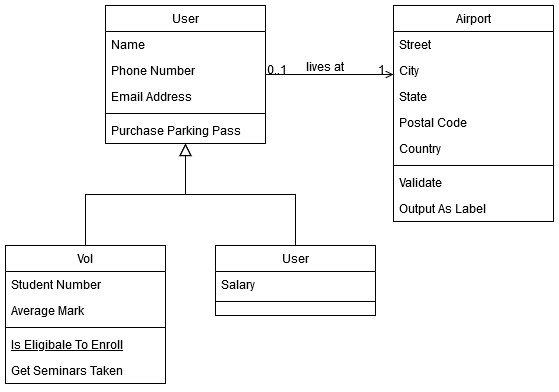

The diagram above was exported from draw.io. Its source (the exported page's mxGraphModel, read from the mxfile embedded in the PNG):
<mxGraphModel dx="1042" dy="657" grid="1" gridSize="10" guides="1" tooltips="1" connect="1" arrows="1" fold="1" page="1" pageScale="1" pageWidth="827" pageHeight="1169" math="0" shadow="0">
  <root>
    <mxCell id="WIyWlLk6GJQsqaUBKTNV-0" />
    <mxCell id="WIyWlLk6GJQsqaUBKTNV-1" parent="WIyWlLk6GJQsqaUBKTNV-0" />
    <mxCell id="zkfFHV4jXpPFQw0GAbJ--0" value="User" style="swimlane;fontStyle=0;align=center;verticalAlign=top;childLayout=stackLayout;horizontal=1;startSize=26;horizontalStack=0;resizeParent=1;resizeLast=0;collapsible=1;marginBottom=0;rounded=0;shadow=0;strokeWidth=1;" parent="WIyWlLk6GJQsqaUBKTNV-1" vertex="1">
      <mxGeometry x="220" y="120" width="160" height="138" as="geometry">
        <mxRectangle x="230" y="140" width="160" height="26" as="alternateBounds" />
      </mxGeometry>
    </mxCell>
    <mxCell id="zkfFHV4jXpPFQw0GAbJ--1" value="Name" style="text;align=left;verticalAlign=top;spacingLeft=4;spacingRight=4;overflow=hidden;rotatable=0;points=[[0,0.5],[1,0.5]];portConstraint=eastwest;" parent="zkfFHV4jXpPFQw0GAbJ--0" vertex="1">
      <mxGeometry y="26" width="160" height="26" as="geometry" />
    </mxCell>
    <mxCell id="zkfFHV4jXpPFQw0GAbJ--2" value="Phone Number" style="text;align=left;verticalAlign=top;spacingLeft=4;spacingRight=4;overflow=hidden;rotatable=0;points=[[0,0.5],[1,0.5]];portConstraint=eastwest;rounded=0;shadow=0;html=0;" parent="zkfFHV4jXpPFQw0GAbJ--0" vertex="1">
      <mxGeometry y="52" width="160" height="26" as="geometry" />
    </mxCell>
    <mxCell id="zkfFHV4jXpPFQw0GAbJ--3" value="Email Address" style="text;align=left;verticalAlign=top;spacingLeft=4;spacingRight=4;overflow=hidden;rotatable=0;points=[[0,0.5],[1,0.5]];portConstraint=eastwest;rounded=0;shadow=0;html=0;" parent="zkfFHV4jXpPFQw0GAbJ--0" vertex="1">
      <mxGeometry y="78" width="160" height="26" as="geometry" />
    </mxCell>
    <mxCell id="zkfFHV4jXpPFQw0GAbJ--4" value="" style="line;html=1;strokeWidth=1;align=left;verticalAlign=middle;spacingTop=-1;spacingLeft=3;spacingRight=3;rotatable=0;labelPosition=right;points=[];portConstraint=eastwest;" parent="zkfFHV4jXpPFQw0GAbJ--0" vertex="1">
      <mxGeometry y="104" width="160" height="8" as="geometry" />
    </mxCell>
    <mxCell id="zkfFHV4jXpPFQw0GAbJ--5" value="Purchase Parking Pass" style="text;align=left;verticalAlign=top;spacingLeft=4;spacingRight=4;overflow=hidden;rotatable=0;points=[[0,0.5],[1,0.5]];portConstraint=eastwest;" parent="zkfFHV4jXpPFQw0GAbJ--0" vertex="1">
      <mxGeometry y="112" width="160" height="26" as="geometry" />
    </mxCell>
    <mxCell id="zkfFHV4jXpPFQw0GAbJ--6" value="Vol" style="swimlane;fontStyle=0;align=center;verticalAlign=top;childLayout=stackLayout;horizontal=1;startSize=26;horizontalStack=0;resizeParent=1;resizeLast=0;collapsible=1;marginBottom=0;rounded=0;shadow=0;strokeWidth=1;" parent="WIyWlLk6GJQsqaUBKTNV-1" vertex="1">
      <mxGeometry x="120" y="360" width="160" height="138" as="geometry">
        <mxRectangle x="130" y="380" width="160" height="26" as="alternateBounds" />
      </mxGeometry>
    </mxCell>
    <mxCell id="zkfFHV4jXpPFQw0GAbJ--7" value="Student Number" style="text;align=left;verticalAlign=top;spacingLeft=4;spacingRight=4;overflow=hidden;rotatable=0;points=[[0,0.5],[1,0.5]];portConstraint=eastwest;" parent="zkfFHV4jXpPFQw0GAbJ--6" vertex="1">
      <mxGeometry y="26" width="160" height="26" as="geometry" />
    </mxCell>
    <mxCell id="zkfFHV4jXpPFQw0GAbJ--8" value="Average Mark" style="text;align=left;verticalAlign=top;spacingLeft=4;spacingRight=4;overflow=hidden;rotatable=0;points=[[0,0.5],[1,0.5]];portConstraint=eastwest;rounded=0;shadow=0;html=0;" parent="zkfFHV4jXpPFQw0GAbJ--6" vertex="1">
      <mxGeometry y="52" width="160" height="26" as="geometry" />
    </mxCell>
    <mxCell id="zkfFHV4jXpPFQw0GAbJ--9" value="" style="line;html=1;strokeWidth=1;align=left;verticalAlign=middle;spacingTop=-1;spacingLeft=3;spacingRight=3;rotatable=0;labelPosition=right;points=[];portConstraint=eastwest;" parent="zkfFHV4jXpPFQw0GAbJ--6" vertex="1">
      <mxGeometry y="78" width="160" height="8" as="geometry" />
    </mxCell>
    <mxCell id="zkfFHV4jXpPFQw0GAbJ--10" value="Is Eligibale To Enroll" style="text;align=left;verticalAlign=top;spacingLeft=4;spacingRight=4;overflow=hidden;rotatable=0;points=[[0,0.5],[1,0.5]];portConstraint=eastwest;fontStyle=4" parent="zkfFHV4jXpPFQw0GAbJ--6" vertex="1">
      <mxGeometry y="86" width="160" height="26" as="geometry" />
    </mxCell>
    <mxCell id="zkfFHV4jXpPFQw0GAbJ--11" value="Get Seminars Taken" style="text;align=left;verticalAlign=top;spacingLeft=4;spacingRight=4;overflow=hidden;rotatable=0;points=[[0,0.5],[1,0.5]];portConstraint=eastwest;" parent="zkfFHV4jXpPFQw0GAbJ--6" vertex="1">
      <mxGeometry y="112" width="160" height="26" as="geometry" />
    </mxCell>
    <mxCell id="zkfFHV4jXpPFQw0GAbJ--12" value="" style="endArrow=block;endSize=10;endFill=0;shadow=0;strokeWidth=1;rounded=0;edgeStyle=elbowEdgeStyle;elbow=vertical;" parent="WIyWlLk6GJQsqaUBKTNV-1" source="zkfFHV4jXpPFQw0GAbJ--6" target="zkfFHV4jXpPFQw0GAbJ--0" edge="1">
      <mxGeometry width="160" relative="1" as="geometry">
        <mxPoint x="200" y="203" as="sourcePoint" />
        <mxPoint x="200" y="203" as="targetPoint" />
      </mxGeometry>
    </mxCell>
    <mxCell id="zkfFHV4jXpPFQw0GAbJ--13" value="User" style="swimlane;fontStyle=0;align=center;verticalAlign=top;childLayout=stackLayout;horizontal=1;startSize=26;horizontalStack=0;resizeParent=1;resizeLast=0;collapsible=1;marginBottom=0;rounded=0;shadow=0;strokeWidth=1;" parent="WIyWlLk6GJQsqaUBKTNV-1" vertex="1">
      <mxGeometry x="330" y="360" width="160" height="70" as="geometry">
        <mxRectangle x="340" y="380" width="170" height="26" as="alternateBounds" />
      </mxGeometry>
    </mxCell>
    <mxCell id="zkfFHV4jXpPFQw0GAbJ--14" value="Salary" style="text;align=left;verticalAlign=top;spacingLeft=4;spacingRight=4;overflow=hidden;rotatable=0;points=[[0,0.5],[1,0.5]];portConstraint=eastwest;" parent="zkfFHV4jXpPFQw0GAbJ--13" vertex="1">
      <mxGeometry y="26" width="160" height="26" as="geometry" />
    </mxCell>
    <mxCell id="zkfFHV4jXpPFQw0GAbJ--15" value="" style="line;html=1;strokeWidth=1;align=left;verticalAlign=middle;spacingTop=-1;spacingLeft=3;spacingRight=3;rotatable=0;labelPosition=right;points=[];portConstraint=eastwest;" parent="zkfFHV4jXpPFQw0GAbJ--13" vertex="1">
      <mxGeometry y="52" width="160" height="8" as="geometry" />
    </mxCell>
    <mxCell id="zkfFHV4jXpPFQw0GAbJ--16" value="" style="endArrow=block;endSize=10;endFill=0;shadow=0;strokeWidth=1;rounded=0;edgeStyle=elbowEdgeStyle;elbow=vertical;" parent="WIyWlLk6GJQsqaUBKTNV-1" source="zkfFHV4jXpPFQw0GAbJ--13" target="zkfFHV4jXpPFQw0GAbJ--0" edge="1">
      <mxGeometry width="160" relative="1" as="geometry">
        <mxPoint x="210" y="373" as="sourcePoint" />
        <mxPoint x="310" y="271" as="targetPoint" />
      </mxGeometry>
    </mxCell>
    <mxCell id="zkfFHV4jXpPFQw0GAbJ--17" value="Airport" style="swimlane;fontStyle=0;align=center;verticalAlign=top;childLayout=stackLayout;horizontal=1;startSize=26;horizontalStack=0;resizeParent=1;resizeLast=0;collapsible=1;marginBottom=0;rounded=0;shadow=0;strokeWidth=1;" parent="WIyWlLk6GJQsqaUBKTNV-1" vertex="1">
      <mxGeometry x="508" y="120" width="160" height="216" as="geometry">
        <mxRectangle x="550" y="140" width="160" height="26" as="alternateBounds" />
      </mxGeometry>
    </mxCell>
    <mxCell id="zkfFHV4jXpPFQw0GAbJ--18" value="Street" style="text;align=left;verticalAlign=top;spacingLeft=4;spacingRight=4;overflow=hidden;rotatable=0;points=[[0,0.5],[1,0.5]];portConstraint=eastwest;" parent="zkfFHV4jXpPFQw0GAbJ--17" vertex="1">
      <mxGeometry y="26" width="160" height="26" as="geometry" />
    </mxCell>
    <mxCell id="zkfFHV4jXpPFQw0GAbJ--19" value="City" style="text;align=left;verticalAlign=top;spacingLeft=4;spacingRight=4;overflow=hidden;rotatable=0;points=[[0,0.5],[1,0.5]];portConstraint=eastwest;rounded=0;shadow=0;html=0;" parent="zkfFHV4jXpPFQw0GAbJ--17" vertex="1">
      <mxGeometry y="52" width="160" height="26" as="geometry" />
    </mxCell>
    <mxCell id="zkfFHV4jXpPFQw0GAbJ--20" value="State" style="text;align=left;verticalAlign=top;spacingLeft=4;spacingRight=4;overflow=hidden;rotatable=0;points=[[0,0.5],[1,0.5]];portConstraint=eastwest;rounded=0;shadow=0;html=0;" parent="zkfFHV4jXpPFQw0GAbJ--17" vertex="1">
      <mxGeometry y="78" width="160" height="26" as="geometry" />
    </mxCell>
    <mxCell id="zkfFHV4jXpPFQw0GAbJ--21" value="Postal Code" style="text;align=left;verticalAlign=top;spacingLeft=4;spacingRight=4;overflow=hidden;rotatable=0;points=[[0,0.5],[1,0.5]];portConstraint=eastwest;rounded=0;shadow=0;html=0;" parent="zkfFHV4jXpPFQw0GAbJ--17" vertex="1">
      <mxGeometry y="104" width="160" height="26" as="geometry" />
    </mxCell>
    <mxCell id="zkfFHV4jXpPFQw0GAbJ--22" value="Country" style="text;align=left;verticalAlign=top;spacingLeft=4;spacingRight=4;overflow=hidden;rotatable=0;points=[[0,0.5],[1,0.5]];portConstraint=eastwest;rounded=0;shadow=0;html=0;" parent="zkfFHV4jXpPFQw0GAbJ--17" vertex="1">
      <mxGeometry y="130" width="160" height="26" as="geometry" />
    </mxCell>
    <mxCell id="zkfFHV4jXpPFQw0GAbJ--23" value="" style="line;html=1;strokeWidth=1;align=left;verticalAlign=middle;spacingTop=-1;spacingLeft=3;spacingRight=3;rotatable=0;labelPosition=right;points=[];portConstraint=eastwest;" parent="zkfFHV4jXpPFQw0GAbJ--17" vertex="1">
      <mxGeometry y="156" width="160" height="8" as="geometry" />
    </mxCell>
    <mxCell id="zkfFHV4jXpPFQw0GAbJ--24" value="Validate" style="text;align=left;verticalAlign=top;spacingLeft=4;spacingRight=4;overflow=hidden;rotatable=0;points=[[0,0.5],[1,0.5]];portConstraint=eastwest;" parent="zkfFHV4jXpPFQw0GAbJ--17" vertex="1">
      <mxGeometry y="164" width="160" height="26" as="geometry" />
    </mxCell>
    <mxCell id="zkfFHV4jXpPFQw0GAbJ--25" value="Output As Label" style="text;align=left;verticalAlign=top;spacingLeft=4;spacingRight=4;overflow=hidden;rotatable=0;points=[[0,0.5],[1,0.5]];portConstraint=eastwest;" parent="zkfFHV4jXpPFQw0GAbJ--17" vertex="1">
      <mxGeometry y="190" width="160" height="26" as="geometry" />
    </mxCell>
    <mxCell id="zkfFHV4jXpPFQw0GAbJ--26" value="" style="endArrow=open;shadow=0;strokeWidth=1;rounded=0;endFill=1;edgeStyle=elbowEdgeStyle;elbow=vertical;" parent="WIyWlLk6GJQsqaUBKTNV-1" source="zkfFHV4jXpPFQw0GAbJ--0" target="zkfFHV4jXpPFQw0GAbJ--17" edge="1">
      <mxGeometry x="0.5" y="41" relative="1" as="geometry">
        <mxPoint x="380" y="192" as="sourcePoint" />
        <mxPoint x="540" y="192" as="targetPoint" />
        <mxPoint x="-40" y="32" as="offset" />
      </mxGeometry>
    </mxCell>
    <mxCell id="zkfFHV4jXpPFQw0GAbJ--27" value="0..1" style="resizable=0;align=left;verticalAlign=bottom;labelBackgroundColor=none;fontSize=12;" parent="zkfFHV4jXpPFQw0GAbJ--26" connectable="0" vertex="1">
      <mxGeometry x="-1" relative="1" as="geometry">
        <mxPoint y="4" as="offset" />
      </mxGeometry>
    </mxCell>
    <mxCell id="zkfFHV4jXpPFQw0GAbJ--28" value="1" style="resizable=0;align=right;verticalAlign=bottom;labelBackgroundColor=none;fontSize=12;" parent="zkfFHV4jXpPFQw0GAbJ--26" connectable="0" vertex="1">
      <mxGeometry x="1" relative="1" as="geometry">
        <mxPoint x="-7" y="4" as="offset" />
      </mxGeometry>
    </mxCell>
    <mxCell id="zkfFHV4jXpPFQw0GAbJ--29" value="lives at" style="text;html=1;resizable=0;points=[];;align=center;verticalAlign=middle;labelBackgroundColor=none;rounded=0;shadow=0;strokeWidth=1;fontSize=12;" parent="zkfFHV4jXpPFQw0GAbJ--26" vertex="1" connectable="0">
      <mxGeometry x="0.5" y="49" relative="1" as="geometry">
        <mxPoint x="-38" y="40" as="offset" />
      </mxGeometry>
    </mxCell>
  </root>
</mxGraphModel>